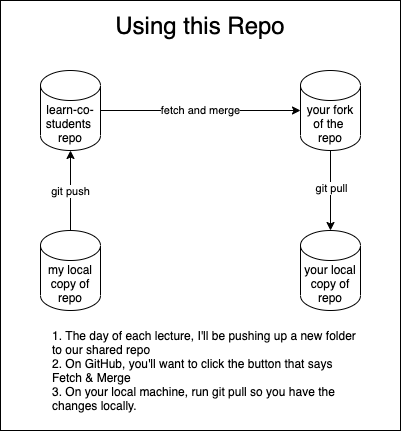

The diagram above was exported from draw.io. Its source (the exported page's mxGraphModel, read from the mxfile embedded in the PNG):
<mxGraphModel dx="792" dy="387" grid="1" gridSize="10" guides="1" tooltips="1" connect="1" arrows="1" fold="1" page="1" pageScale="1" pageWidth="850" pageHeight="1100" math="0" shadow="0">
  <root>
    <mxCell id="0" />
    <mxCell id="13" value="Bg" parent="0" />
    <mxCell id="14" value="" style="rounded=0;whiteSpace=wrap;html=1;" parent="13" vertex="1">
      <mxGeometry x="80" y="10" width="400" height="430" as="geometry" />
    </mxCell>
    <mxCell id="15" value="1. The day of each lecture, I'll be pushing up a new folder to our shared repo&lt;br&gt;2. On GitHub, you'll want to click the button that says Fetch &amp;amp; Merge&lt;br&gt;3. On your local machine, run git pull so you have the changes locally." style="text;html=1;strokeColor=none;fillColor=none;align=left;verticalAlign=middle;whiteSpace=wrap;rounded=0;" parent="13" vertex="1">
      <mxGeometry x="130" y="340" width="310" height="80" as="geometry" />
    </mxCell>
    <mxCell id="16" value="&lt;font style=&quot;font-size: 24px&quot;&gt;Using this Repo&lt;/font&gt;" style="text;html=1;strokeColor=none;fillColor=none;align=center;verticalAlign=middle;whiteSpace=wrap;rounded=0;" parent="13" vertex="1">
      <mxGeometry x="80" y="10" width="400" height="50" as="geometry" />
    </mxCell>
    <mxCell id="1" parent="0" />
    <mxCell id="7" value="fetch and merge" style="edgeStyle=none;html=1;entryX=0;entryY=0.5;entryDx=0;entryDy=0;entryPerimeter=0;" parent="1" source="2" target="3" edge="1">
      <mxGeometry relative="1" as="geometry">
        <mxPoint x="260" y="120" as="targetPoint" />
      </mxGeometry>
    </mxCell>
    <mxCell id="2" value="learn-co-students&amp;nbsp;&lt;br&gt;repo" style="shape=cylinder3;whiteSpace=wrap;html=1;boundedLbl=1;backgroundOutline=1;size=15;" parent="1" vertex="1">
      <mxGeometry x="120" y="80" width="60" height="80" as="geometry" />
    </mxCell>
    <mxCell id="8" value="" style="edgeStyle=none;html=1;" parent="1" source="3" target="5" edge="1">
      <mxGeometry relative="1" as="geometry" />
    </mxCell>
    <mxCell id="9" value="git pull" style="edgeLabel;html=1;align=center;verticalAlign=middle;resizable=0;points=[];" parent="8" vertex="1" connectable="0">
      <mxGeometry x="-0.0743" relative="1" as="geometry">
        <mxPoint as="offset" />
      </mxGeometry>
    </mxCell>
    <mxCell id="3" value="your fork of the&amp;nbsp;&lt;br&gt;repo" style="shape=cylinder3;whiteSpace=wrap;html=1;boundedLbl=1;backgroundOutline=1;size=15;" parent="1" vertex="1">
      <mxGeometry x="380" y="80" width="60" height="80" as="geometry" />
    </mxCell>
    <mxCell id="10" value="" style="edgeStyle=none;html=1;" parent="1" source="4" target="2" edge="1">
      <mxGeometry relative="1" as="geometry" />
    </mxCell>
    <mxCell id="11" value="git push" style="edgeLabel;html=1;align=center;verticalAlign=middle;resizable=0;points=[];" parent="10" vertex="1" connectable="0">
      <mxGeometry x="-0.0007" y="1" relative="1" as="geometry">
        <mxPoint as="offset" />
      </mxGeometry>
    </mxCell>
    <mxCell id="4" value="my local copy of repo" style="shape=cylinder3;whiteSpace=wrap;html=1;boundedLbl=1;backgroundOutline=1;size=15;" parent="1" vertex="1">
      <mxGeometry x="120" y="240" width="60" height="80" as="geometry" />
    </mxCell>
    <mxCell id="5" value="your local copy of repo" style="shape=cylinder3;whiteSpace=wrap;html=1;boundedLbl=1;backgroundOutline=1;size=15;" parent="1" vertex="1">
      <mxGeometry x="380" y="240" width="60" height="80" as="geometry" />
    </mxCell>
  </root>
</mxGraphModel>